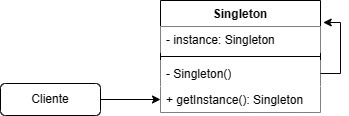

The diagram above was exported from draw.io. Its source (the exported page's mxGraphModel, read from the mxfile embedded in the PNG):
<mxGraphModel dx="746" dy="459" grid="1" gridSize="10" guides="1" tooltips="1" connect="1" arrows="1" fold="1" page="1" pageScale="1" pageWidth="827" pageHeight="1169" background="#ffffff" math="0" shadow="0">
  <root>
    <mxCell id="0" />
    <mxCell id="1" parent="0" />
    <mxCell id="VhtNuSCeSzVf_mSF39vW-1" value="Singleton" style="swimlane;fontStyle=1;align=center;verticalAlign=top;childLayout=stackLayout;horizontal=1;startSize=26;horizontalStack=0;resizeParent=1;resizeParentMax=0;resizeLast=0;collapsible=1;marginBottom=0;whiteSpace=wrap;html=1;" parent="1" vertex="1">
      <mxGeometry x="300" y="200" width="160" height="112" as="geometry" />
    </mxCell>
    <mxCell id="VhtNuSCeSzVf_mSF39vW-2" value="- instance: Singleton" style="text;strokeColor=none;fillColor=default;align=left;verticalAlign=top;spacingLeft=4;spacingRight=4;overflow=hidden;rotatable=0;points=[[0,0.5],[1,0.5]];portConstraint=eastwest;whiteSpace=wrap;html=1;" parent="VhtNuSCeSzVf_mSF39vW-1" vertex="1">
      <mxGeometry y="26" width="160" height="26" as="geometry" />
    </mxCell>
    <mxCell id="VhtNuSCeSzVf_mSF39vW-3" value="" style="line;strokeWidth=1;fillColor=none;align=left;verticalAlign=middle;spacingTop=-1;spacingLeft=3;spacingRight=3;rotatable=0;labelPosition=right;points=[];portConstraint=eastwest;strokeColor=inherit;" parent="VhtNuSCeSzVf_mSF39vW-1" vertex="1">
      <mxGeometry y="52" width="160" height="8" as="geometry" />
    </mxCell>
    <mxCell id="VhtNuSCeSzVf_mSF39vW-4" value="- Singleton()" style="text;strokeColor=none;fillColor=default;align=left;verticalAlign=top;spacingLeft=4;spacingRight=4;overflow=hidden;rotatable=0;points=[[0,0.5],[1,0.5]];portConstraint=eastwest;whiteSpace=wrap;html=1;" parent="VhtNuSCeSzVf_mSF39vW-1" vertex="1">
      <mxGeometry y="60" width="160" height="26" as="geometry" />
    </mxCell>
    <mxCell id="VhtNuSCeSzVf_mSF39vW-5" value="+ getInstance(): Singleton" style="text;strokeColor=none;fillColor=default;align=left;verticalAlign=top;spacingLeft=4;spacingRight=4;overflow=hidden;rotatable=0;points=[[0,0.5],[1,0.5]];portConstraint=eastwest;whiteSpace=wrap;html=1;" parent="VhtNuSCeSzVf_mSF39vW-1" vertex="1">
      <mxGeometry y="86" width="160" height="26" as="geometry" />
    </mxCell>
    <mxCell id="VhtNuSCeSzVf_mSF39vW-6" style="edgeStyle=orthogonalEdgeStyle;orthogonalLoop=1;jettySize=auto;html=1;exitX=1;exitY=0.5;exitDx=0;exitDy=0;entryX=1.017;entryY=-0.154;entryDx=0;entryDy=0;entryPerimeter=0;rounded=0;strokeColor=#050505;" parent="VhtNuSCeSzVf_mSF39vW-1" source="VhtNuSCeSzVf_mSF39vW-4" target="VhtNuSCeSzVf_mSF39vW-2" edge="1">
      <mxGeometry relative="1" as="geometry" />
    </mxCell>
    <mxCell id="VhtNuSCeSzVf_mSF39vW-8" style="edgeStyle=orthogonalEdgeStyle;rounded=0;orthogonalLoop=1;jettySize=auto;html=1;exitX=1;exitY=0.5;exitDx=0;exitDy=0;entryX=0;entryY=0.5;entryDx=0;entryDy=0;" parent="1" source="VhtNuSCeSzVf_mSF39vW-7" target="VhtNuSCeSzVf_mSF39vW-5" edge="1">
      <mxGeometry relative="1" as="geometry" />
    </mxCell>
    <mxCell id="VhtNuSCeSzVf_mSF39vW-7" value="Cliente" style="rounded=1;whiteSpace=wrap;html=1;" parent="1" vertex="1">
      <mxGeometry x="140" y="283" width="100" height="32" as="geometry" />
    </mxCell>
  </root>
</mxGraphModel>